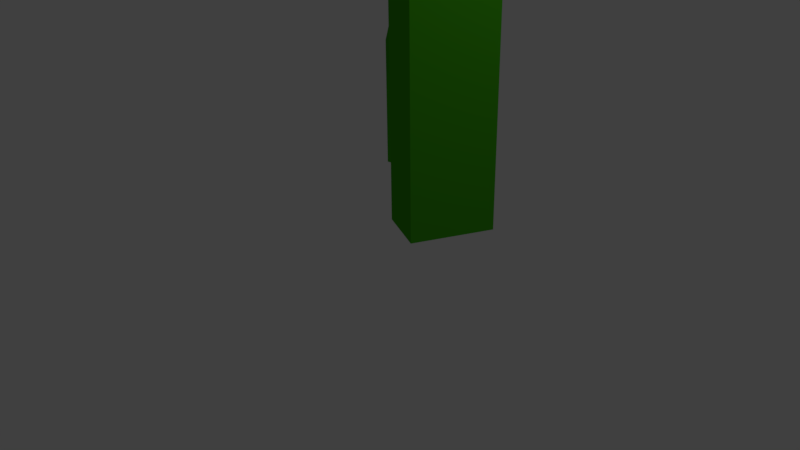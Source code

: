 # Source: grass_02.blend  (saved by Blender 2.77.0; exported with 4.5.12 LTS)
import bpy
from mathutils import Matrix  # noqa: F401  (used for matrix-valued properties, if any)

bpy.ops.wm.read_factory_settings(use_empty=True)
scene = bpy.context.scene
scene.name = 'Scene'

# ---- collections
col_collection_1 = bpy.data.collections.new('Collection 1'); scene.collection.children.link(col_collection_1)

# ---- materials (node trees are filled in below, after node groups)
mat_grass = bpy.data.materials.new('Grass')
mat_grass.alpha_threshold = 0.0
mat_grass.use_transparent_shadow = False
mat_grass.diffuse_color = (0.05539, 0.402, 0.006872, 1.0)
mat_grass.specular_color = (0.05613, 0.402, 0.006995)
mat_grass.roughness = 0.5
mat_grass.specular_intensity = 0.0
mat_grass.line_color = (0.0, 0.0, 0.0, 1.0)

# ---- material node trees

# ---- world
world_world = bpy.data.worlds.new('World'); scene.world = world_world
world_world.color = (0.05088, 0.05088, 0.05088)
world_world.use_sun_shadow = False
world_world.sun_shadow_jitter_overblur = 0.0
world_world.cycles.sampling_method = 'MANUAL'

# ---- cameras
cam_camera = bpy.data.cameras.new('Camera')
cam_camera.clip_end = 100.0
cam_camera.lens = 35.0
cam_camera.sensor_width = 32.0
cam_camera.sensor_height = 18.0
cam_camera.ortho_scale = 7.314
cam_camera.dof.focus_distance = 0.0
cam_camera.dof.aperture_fstop = 128.0

# ---- lights
light_lamp = bpy.data.lights.new('Lamp', 'POINT')
light_lamp.transmission_factor = 0.0
light_lamp.cutoff_distance = 30.0
light_lamp.energy = 100.0
light_lamp.shadow_buffer_clip_start = 1.001
light_lamp.shadow_soft_size = 0.1
light_lamp.shadow_maximum_resolution = 0.006
light_lamp.use_absolute_resolution = True

# ---- meshes
me_cube = bpy.data.meshes.new('Cube')
me_cube.from_pydata([(-3.081, -0.1601, 0.0152), (-4.629, 1.493, 0.0152), (-2.976, 2.159, 0.0152), (-1.428, 0.5066, 0.0152), (-3.081, -0.1601, 2.152), (-4.629, 1.493, 2.152), (-2.976, 2.159, 2.152), (-1.428, 0.5066, 2.152), (-1.937, 0.1899, 3.824), (-3.486, 1.843, 3.824), (-1.833, 2.509, 3.824), (-0.2847, 0.8567, 3.824), (0.7491, 1.117, 5.763), (0.02537, 1.889, 5.763), (0.798, 2.201, 5.763), (1.522, 1.428, 5.763), (-1.142, 2.428, 4.333), (0.1895, 1.007, 4.333), (-1.232, 0.4332, 4.333), (-2.564, 1.855, 4.333), (-3.892, -9.736e-05, 5.304), (-4.501, 0.6509, 5.304), (-3.614, 0.09572, 5.504), (-4.138, 0.6557, 5.504), (3.23, 0.5138, 6.76), (2.837, 0.933, 6.76), (3.256, 1.102, 6.76), (3.649, 0.6829, 6.76), (4.297, 0.7562, 0.04709), (4.297, -1.244, 0.04709), (2.297, -1.244, 0.04709), (2.297, 0.7562, 0.04709), (4.297, 0.7562, 2.047), (4.297, -1.244, 2.047), (2.297, -1.244, 2.047), (2.297, 0.7562, 2.047), (4.297, 0.7562, 3.874), (4.297, -1.244, 3.874), (2.297, -1.244, 3.874), (2.297, 0.7562, 3.874), (2.354, 0.6711, 5.703), (2.354, -0.2638, 5.703), (1.42, -0.2638, 5.703), (1.42, 0.6711, 5.703), (2.02, -0.9342, 4.452), (2.02, 0.7293, 4.452), (3.683, 0.7293, 4.452), (3.683, -0.9342, 4.452), (1.012, 3.252, 5.135), (0.07674, 3.252, 5.135), (0.2326, 3.267, 4.81), (1.358, 3.267, 4.81), (0.549, -0.2186, 6.66), (0.549, -0.6397, 6.66), (0.1279, -0.6397, 6.66), (0.1279, -0.2186, 6.66)], [], [(0, 1, 2, 3), (6, 5, 9, 10), (0, 4, 5, 1), (1, 5, 6, 2), (2, 6, 7, 3), (4, 0, 3, 7), (17, 16, 14, 15), (5, 4, 8, 9), (7, 6, 10, 11), (4, 7, 11, 8), (14, 13, 25, 26), (18, 17, 15, 12), (16, 19, 13, 14), (19, 18, 12, 13), (9, 8, 20, 21), (10, 9, 19, 16), (8, 11, 17, 18), (11, 10, 16, 17), (21, 20, 22, 23), (18, 19, 23, 22), (8, 18, 22, 20), (19, 9, 21, 23), (24, 27, 26, 25), (13, 12, 24, 25), (15, 14, 26, 27), (12, 15, 27, 24), (28, 29, 30, 31), (34, 33, 37, 38), (28, 32, 33, 29), (29, 33, 34, 30), (30, 34, 35, 31), (32, 28, 31, 35), (45, 44, 42, 43), (33, 32, 36, 37), (35, 34, 38, 39), (32, 35, 39, 36), (43, 42, 54, 55), (46, 45, 43, 40), (44, 47, 41, 42), (47, 46, 40, 41), (37, 36, 46, 47), (38, 37, 47, 44), (39, 45, 49, 50), (39, 38, 44, 45), (46, 36, 51, 48), (45, 46, 48, 49), (36, 39, 50, 51), (51, 50, 49, 48), (52, 55, 54, 53), (40, 43, 55, 52), (42, 41, 53, 54), (41, 40, 52, 53)])
me_cube.materials.append(mat_grass)
me_cube.use_remesh_preserve_volume = False
me_cube.use_remesh_preserve_attributes = False
me_cube.use_mirror_vertex_groups = False
me_cube.update()

# ---- objects
ob_cube = bpy.data.objects.new('Cube', me_cube)
ob_lamp = bpy.data.objects.new('Lamp', light_lamp)
ob_camera = bpy.data.objects.new('Camera', cam_camera)

# ---- transforms, parenting, visibility, modifiers, constraints
ob_cube.location = (-0.51, 0.22, 0.0)
ob_cube.rotation_euler = (0.0, -0.0, -0.4199)
ob_cube.scale = (0.3278, 0.4996, 0.7837)
ob_cube.lock_rotations_4d = False
ob_cube.empty_display_type = 'ARROWS'
ob_cube.lineart.crease_threshold = 0.0
ob_lamp.location = (3.645, 0.3839, 5.904)
ob_lamp.rotation_euler = (0.6503, 0.05522, 1.866)
ob_lamp.lock_rotations_4d = False
ob_lamp.empty_display_type = 'ARROWS'
ob_lamp.color = (0.0, 0.0, 0.0, 0.0)
ob_lamp.lineart.crease_threshold = 0.0
ob_camera.location = (6.73, -6.871, 4.548)
ob_camera.rotation_euler = (1.109, 0.01082, 0.8149)
ob_camera.lock_rotations_4d = False
ob_camera.empty_display_type = 'ARROWS'
ob_camera.color = (0.0, 0.0, 0.0, 0.0)
ob_camera.display_type = 'WIRE'
ob_camera.lineart.crease_threshold = 0.0

# ---- collection membership
col_collection_1.objects.link(ob_cube)
col_collection_1.objects.link(ob_lamp)
col_collection_1.objects.link(ob_camera)

# ---- scene / render settings (as saved in the file)
scene.camera = ob_camera
scene.frame_start = 1; scene.frame_end = 250; scene.frame_set(0)
scene.render.engine = 'BLENDER_EEVEE_NEXT'
scene.render.resolution_percentage = 50
scene.render.dither_intensity = 0.0
scene.cycles.use_denoising = False
scene.cycles.samples = 128
scene.cycles.sampling_pattern = 'TABULATED_SOBOL'
scene.cycles.light_sampling_threshold = 0.0
scene.cycles.use_adaptive_sampling = False
scene.cycles.use_light_tree = False
scene.cycles.blur_glossy = 0.0
scene.cycles.sample_clamp_indirect = 0.0
scene.view_settings.view_transform = 'Standard'
bpy.context.view_layer.update()
